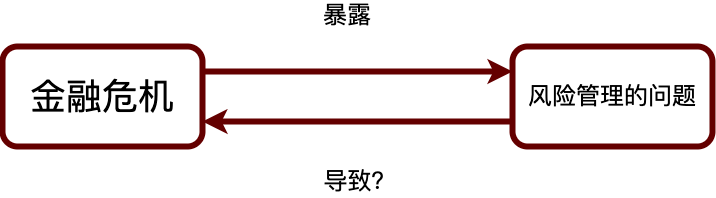

The diagram above was exported from draw.io. Its source (the exported page's mxGraphModel, read from the mxfile embedded in the PNG):
<mxGraphModel dx="1120" dy="1033" grid="1" gridSize="10" guides="1" tooltips="1" connect="1" arrows="1" fold="1" page="1" pageScale="1" pageWidth="1169" pageHeight="827" math="0" shadow="0">
  <root>
    <mxCell id="0" />
    <mxCell id="1" parent="0" />
    <mxCell id="4" value="" style="edgeStyle=none;html=1;exitX=1;exitY=0.25;exitDx=0;exitDy=0;entryX=0;entryY=0.25;entryDx=0;entryDy=0;strokeWidth=6;strokeColor=#640000;fontColor=#000000;" edge="1" parent="1" source="2" target="3">
      <mxGeometry relative="1" as="geometry" />
    </mxCell>
    <mxCell id="2" value="金融危机" style="rounded=1;whiteSpace=wrap;html=1;fontSize=36;strokeWidth=6;strokeColor=#640000;fontColor=#000000;" vertex="1" parent="1">
      <mxGeometry x="240" y="430" width="200" height="100" as="geometry" />
    </mxCell>
    <mxCell id="5" style="edgeStyle=none;html=1;exitX=0;exitY=0.75;exitDx=0;exitDy=0;entryX=1;entryY=0.75;entryDx=0;entryDy=0;strokeWidth=6;strokeColor=#640000;fontColor=#000000;" edge="1" parent="1" source="3" target="2">
      <mxGeometry relative="1" as="geometry" />
    </mxCell>
    <mxCell id="3" value="风险管理的问题" style="whiteSpace=wrap;html=1;rounded=1;fontSize=24;strokeWidth=6;strokeColor=#640000;fontColor=#000000;" vertex="1" parent="1">
      <mxGeometry x="750" y="430" width="200" height="100" as="geometry" />
    </mxCell>
    <mxCell id="6" value="暴露" style="text;html=1;strokeColor=none;fillColor=none;align=center;verticalAlign=middle;whiteSpace=wrap;rounded=0;fontSize=24;fontColor=#000000;" vertex="1" parent="1">
      <mxGeometry x="555" y="384" width="60" height="30" as="geometry" />
    </mxCell>
    <mxCell id="7" value="导致？" style="text;html=1;strokeColor=none;fillColor=none;align=center;verticalAlign=middle;whiteSpace=wrap;rounded=0;fontSize=24;fontColor=#000000;" vertex="1" parent="1">
      <mxGeometry x="555" y="550" width="85" height="30" as="geometry" />
    </mxCell>
  </root>
</mxGraphModel>